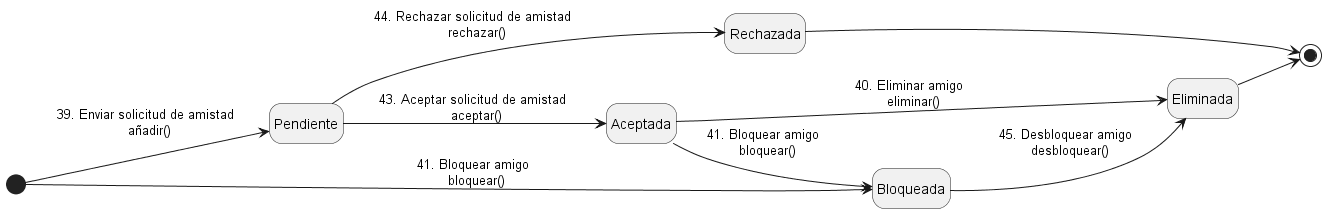

The diagram above was rendered by PlantUML. Its source (embedded in the PNG):
@startuml MáquinaDeEstadosInvitaciónAmistad
left to right direction
hide empty description
[*] --> Pendiente : 39. Enviar solicitud de amistad \n añadir()

' No tomaria el caso de que se puede bloquear
' sin antes ser amigos
[*] --> Bloqueada: 41. Bloquear amigo \n bloquear()

Pendiente --> Aceptada : 43. Aceptar solicitud de amistad \n aceptar()
Pendiente --> Rechazada:  44. Rechazar solicitud de amistad \n rechazar()

Aceptada --> Bloqueada : 41. Bloquear amigo \n bloquear()
Aceptada --> Eliminada : 40. Eliminar amigo \n eliminar()

Bloqueada --> Eliminada: 45. Desbloquear amigo \n desbloquear()

Eliminada --> [*]
Rechazada --> [*]
@enduml